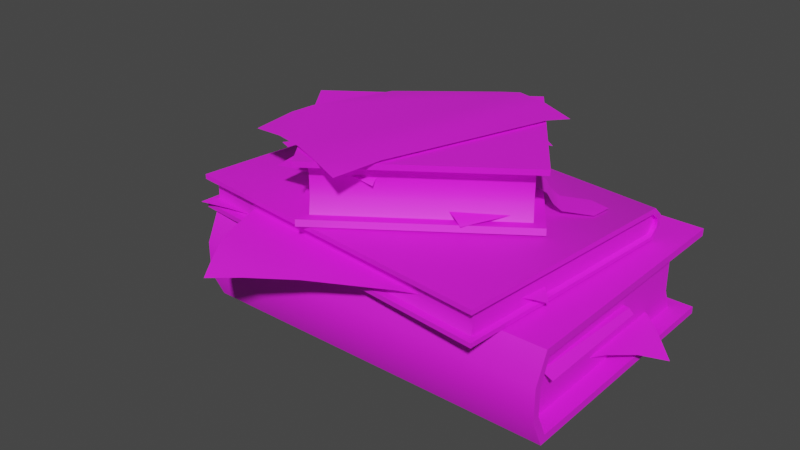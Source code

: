 # Source: blend.blend  (saved by Blender 2.90.8; exported with 4.5.12 LTS)
import bpy
from mathutils import Matrix  # noqa: F401  (used for matrix-valued properties, if any)

bpy.ops.wm.read_factory_settings(use_empty=True)
scene = bpy.context.scene
scene.name = 'Scene'

# ---- collections
col_collection = bpy.data.collections.new('Collection'); scene.collection.children.link(col_collection)

# ---- images (referenced by path relative to the original .blend; pixels are not part of the script)
import os
ASSET_DIR = os.environ.get("B2B_ASSET_DIR", "")  # directory of the original .blend (textures are referenced by path, not embedded)
HERE = os.path.dirname(os.path.abspath(__file__))  # packed textures are extracted next to this script under _unpacked/

def load_image(name, relpath, width, height, colorspace="sRGB"):
    """Load a texture the original file referenced (path relative to the .blend, or extracted next to this script)."""
    p = next((c for c in (os.path.join(HERE, relpath), os.path.join(ASSET_DIR, relpath)) if relpath and os.path.exists(c)), "")
    if p:
        img = bpy.data.images.load(p, check_existing=True)
        img.name = name
    else:  # same state as the original file: an image datablock whose file is absent (Cycles renders it pink)
        img = bpy.data.images.new(name, width, height)
        img.source = "FILE"
        img.filepath = "//" + (relpath or name)
    img.colorspace_settings.name = colorspace
    return img
img_books_png = load_image('books.png', 'books.png', 1024, 1024, 'sRGB')

# ---- materials (node trees are filled in below, after node groups)
mat_book_001 = bpy.data.materials.new('BOOK.001')
mat_book_001.use_transparent_shadow = False
mat_book_001.diffuse_color = (1.0, 1.0, 1.0, 1.0)
mat_book_001.roughness = 0.6667
mat_book_001.specular_intensity = 1.0

# ---- material node trees
mat_book_001.use_nodes = True; mat_book_001.node_tree.nodes.clear()
_N = mat_book_001.node_tree.nodes; _L = mat_book_001.node_tree.links
n0 = _N.new('ShaderNodeBsdfPrincipled'); n0.name = 'Principled BSDF'; n0.location = (10, 300)
n0.distribution = 'GGX'
n0.subsurface_method = 'BURLEY'
n0.inputs[2].default_value = 0.6596
n0.inputs[3].default_value = 1.45
n0.inputs[13].default_value = 1.0
n0.inputs[27].default_value = (0.0, 0.0, 0.0, 1.0)
n0.inputs[28].default_value = 1.0
n1 = _N.new('ShaderNodeOutputMaterial'); n1.name = 'Material Output'; n1.location = (300, 300)
n2 = _N.new('ShaderNodeTexImage'); n2.name = 'Image Texture'; n2.location = (-300, 600)
n2.image = img_books_png
_L.new(n0.outputs[0], n1.inputs[0])
_L.new(n2.outputs[0], n0.inputs[0])
n1.is_active_output = True

# ---- world
world_world = bpy.data.worlds.new('World'); scene.world = world_world
world_world.use_nodes = True; world_world.node_tree.nodes.clear()
_N = world_world.node_tree.nodes; _L = world_world.node_tree.links
n0 = _N.new('ShaderNodeOutputWorld'); n0.name = 'World Output'; n0.location = (300, 300)
n1 = _N.new('ShaderNodeBackground'); n1.name = 'Background'; n1.location = (10, 300)
n1.inputs[0].default_value = (0.05088, 0.05088, 0.05088, 1.0)
_L.new(n1.outputs[0], n0.inputs[0])
n0.is_active_output = True
world_world.color = (0.05088, 0.05088, 0.05088)
world_world.use_sun_shadow = False
world_world.sun_shadow_jitter_overblur = 0.0

# ---- meshes
me_e2e_001 = bpy.data.meshes.new('e2e.001')
me_e2e_001.from_pydata([(1.725, 1.381, 0.6196), (0.4832, 1.381, -1.145), (0.3512, 1.369, -1.09), (1.524, 1.369, 0.5758), (-1.825, 1.381, 0.4806), (-0.5831, 1.381, 2.245), (-0.5566, 1.369, 2.041), (-1.73, 1.369, 0.3747), (-1.941, 1.837, 0.3171), (-1.863, 2.106, 0.4275), (0.4458, 2.106, -1.198), (0.3681, 1.837, -1.308), (-1.863, 1.299, 0.4275), (-1.941, 1.568, 0.3171), (0.3681, 1.568, -1.308), (0.4458, 1.299, -1.198), (1.725, 2.023, 0.6196), (-0.5831, 2.023, 2.245), (-0.5566, 2.035, 2.041), (1.524, 2.035, 0.5758), (0.4832, 2.023, -1.145), (0.3512, 2.035, -1.09), (-1.825, 2.023, 0.4806), (-1.73, 2.035, 0.3747), (1.737, 1.299, 0.6358), (-0.5717, 1.299, 2.261), (-0.5717, 2.106, 2.261), (1.737, 2.106, 0.6358), (0.4244, 1.82, -1.228), (0.2982, 1.824, -1.166), (0.4244, 1.584, -1.228), (0.2982, 1.58, -1.166), (-1.884, 1.82, 0.3971), (-1.884, 1.584, 0.3971), (-1.783, 1.58, 0.2994), (-1.783, 1.824, 0.2994), (-0.6071, 1.841, 1.969), (-0.6071, 1.563, 1.969), (1.474, 1.841, 0.5041), (1.474, 1.563, 0.5041), (1.137, 1.534, 0.06035), (1.173, 1.534, 0.03062), (0.4752, 1.534, -0.9399), (0.3791, 1.534, -0.8609), (1.267, 1.523, -0.00315), (0.5263, 1.528, -0.9819), (-1.25, 1.719, 1.845), (-0.8087, 1.793, 1.866), (-1.223, 1.793, 1.266), (-0.5653, 1.793, 1.878), (-1.198, 1.793, 0.747), (0.8265, 1.884, -0.1735), (0.8652, 1.88, -0.2923), (0.5447, 1.848, -0.7813), (0.2809, 1.834, -0.8666), (0.9109, 1.847, -0.4284), (0.7471, 1.829, -0.7138), (0.9735, 1.762, -0.6283), (0.6253, 1.46, 1.041), (0.8541, 1.444, 1.165), (1.276, 1.436, 0.7359), (1.394, 1.442, 0.5319), (0.9709, 1.383, 1.208), (0.01789, 1.821, 1.499), (-0.2707, 1.838, 1.707), (-0.1596, 1.824, 1.679), (0.02437, 1.809, 1.55), (0.04527, 1.761, 1.628), (1.367, 1.425, -0.04082), (1.313, 1.572, 0.0458), (1.437, 1.576, 0.1934), (1.488, 1.427, 0.1252), (1.243, 1.426, -0.2167), (1.191, 1.566, -0.1528), (1.921, 1.305, -0.4051), (1.446, 1.334, -0.1102), (1.57, 1.336, 0.06303), (1.884, 1.295, -0.1428), (1.22, 1.63, 0.1102), (1.041, 1.666, 0.2092), (1.163, 1.666, 0.3801), (1.348, 1.634, 0.2573), (1.1, 1.625, -0.08776), (0.9202, 1.666, 0.03841), (1.328, 1.336, -0.2786), (1.642, 1.295, -0.4845)], [], [(0, 1, 2, 3), (4, 5, 6, 7), (5, 0, 3, 6), (8, 9, 10, 11), (12, 13, 14, 15), (13, 8, 11, 14), (16, 17, 18, 19), (20, 16, 19, 21), (17, 22, 23, 18), (12, 15, 24, 25), (10, 9, 26, 27), (28, 20, 21, 29), (1, 30, 31, 2), (30, 28, 29, 31), (32, 33, 34, 35), (33, 4, 7, 34), (22, 32, 35, 23), (5, 4, 12, 25), (22, 17, 26, 9), (4, 33, 13, 12), (32, 22, 9, 8), (33, 32, 8, 13), (36, 18, 23, 35), (6, 37, 34, 7), (37, 36, 35, 34), (30, 1, 15, 14), (1, 0, 24, 15), (16, 20, 10, 27), (20, 28, 11, 10), (28, 30, 14, 11), (29, 21, 19, 38), (2, 31, 39, 3), (31, 29, 38, 39), (0, 5, 25, 24), (17, 16, 27, 26), (38, 19, 18, 36), (3, 39, 37, 6), (39, 38, 36, 37), (40, 41, 42, 43), (42, 41, 44, 45), (46, 47, 48), (48, 47, 49, 50), (51, 52, 53, 54), (52, 55, 56, 53), (55, 57, 56), (58, 59, 60, 61), (59, 62, 60), (63, 64, 65, 66), (65, 67, 66), (68, 69, 70, 71), (72, 73, 69, 68), (74, 75, 76, 77), (78, 79, 80, 81), (82, 78, 69, 73), (78, 81, 70, 69), (82, 83, 79, 78), (68, 71, 76, 75), (72, 68, 75, 84), (85, 84, 75, 74)])
me_e2e_001.polygons.foreach_set('use_smooth', [True] * 59)
_k = set([(0, 1), (0, 5), (0, 24), (1, 2), (1, 30), (2, 3), (2, 31), (3, 6), (3, 39), (4, 5), (4, 7), (4, 33), (5, 25), (6, 7), (6, 37), (7, 34), (8, 9), (8, 13), (9, 10), (9, 26), (10, 11), (10, 27), (11, 14), (12, 13), (12, 15), (12, 25), (14, 15), (15, 24), (16, 17), (16, 20), (16, 27), (17, 22), (17, 26), (18, 19), (18, 23), (18, 36), (19, 21), (19, 38), (20, 21), (20, 28), (21, 29), (22, 23), (22, 32), (23, 35), (24, 25), (26, 27), (28, 30), (29, 31), (32, 33), (34, 35), (36, 37), (38, 39), (40, 41), (40, 43), (41, 44), (42, 43), (42, 45), (44, 45), (46, 47), (46, 48), (47, 49), (48, 50), (49, 50), (51, 52), (51, 54), (52, 55), (53, 54), (53, 56), (55, 57), (56, 57), (58, 59), (58, 61), (59, 62), (60, 61), (60, 62), (63, 64), (63, 66), (64, 65), (65, 67), (66, 67), (70, 71), (70, 81), (71, 76), (72, 73), (72, 84), (73, 82), (74, 77), (74, 85), (76, 77), (79, 80), (79, 83), (80, 81), (82, 83), (84, 85)])
me_e2e_001.attributes.new('sharp_edge', 'BOOLEAN', 'EDGE').data.foreach_set('value', [ (min(e.vertices), max(e.vertices)) in _k for e in me_e2e_001.edges])
_uv = me_e2e_001.uv_layers.new(name='UVMap')
_uv.uv.foreach_set('vector', [0.9778, 0.01912, 0.8156, 0.01912, 0.8131, 0.006574, 0.9665, 0.006574, 0.8156, 0.2505, 0.9778, 0.2505, 0.9665, 0.263, 0.8131, 0.263, 0.9859, 0.2432, 0.9859, 0.02646, 0.9981, 0.03713, 0.9981, 0.2325, 0.7715, 0.2432, 0.7515, 0.2432, 0.7515, 0.0265, 0.7715, 0.0265, 0.8109, 0.2432, 0.791, 0.2432, 0.791, 0.0265, 0.8109, 0.0265, 0.791, 0.2432, 0.7715, 0.2432, 0.7715, 0.0265, 0.791, 0.0265, 0.5766, 0.02647, 0.5766, 0.2432, 0.5644, 0.2325, 0.5644, 0.03713, 0.7468, 0.01912, 0.5846, 0.01912, 0.5959, 0.006574, 0.7493, 0.006574, 0.5846, 0.2505, 0.7468, 0.2505, 0.7493, 0.263, 0.5959, 0.263, 0.8109, 0.2432, 0.8109, 0.0265, 0.9791, 0.0265, 0.9791, 0.2432, 0.7515, 0.0265, 0.7515, 0.2432, 0.5833, 0.2432, 0.5833, 0.0265, 0.7715, 0.01938, 0.7515, 0.01938, 0.7515, 0.007487, 0.7715, 0.007487, 0.8109, 0.01938, 0.791, 0.01938, 0.791, 0.007487, 0.8109, 0.007487, 0.791, 0.01938, 0.7715, 0.01938, 0.7715, 0.007487, 0.791, 0.007487, 0.7715, 0.2503, 0.791, 0.2503, 0.791, 0.2621, 0.7715, 0.2621, 0.791, 0.2503, 0.8109, 0.2503, 0.8109, 0.2621, 0.791, 0.2621, 0.7515, 0.2503, 0.7715, 0.2503, 0.7715, 0.2621, 0.7515, 0.2621, 0.9778, 0.2505, 0.8156, 0.2505, 0.8109, 0.2432, 0.9791, 0.2432, 0.7468, 0.2505, 0.5846, 0.2505, 0.5833, 0.2432, 0.7515, 0.2432, 0.8109, 0.2503, 0.791, 0.2503, 0.791, 0.2432, 0.8109, 0.2432, 0.7715, 0.2503, 0.7515, 0.2503, 0.7515, 0.2432, 0.7715, 0.2432, 0.791, 0.2503, 0.7715, 0.2503, 0.7715, 0.2432, 0.791, 0.2432, 0.7176, 0.7176, 0.7332, 0.7141, 0.731, 0.8665, 0.7147, 0.873, 0.6805, 0.7142, 0.696, 0.7175, 0.6961, 0.8728, 0.6802, 0.8657, 0.696, 0.7175, 0.7176, 0.7176, 0.7147, 0.873, 0.6961, 0.8728, 0.791, 0.01938, 0.8109, 0.01938, 0.8109, 0.0265, 0.791, 0.0265, 0.8156, 0.01912, 0.9778, 0.01912, 0.9791, 0.0265, 0.8109, 0.0265, 0.5846, 0.01912, 0.7468, 0.01912, 0.7515, 0.0265, 0.5833, 0.0265, 0.7515, 0.01938, 0.7715, 0.01938, 0.7715, 0.0265, 0.7515, 0.0265, 0.7715, 0.01938, 0.791, 0.01938, 0.791, 0.0265, 0.7715, 0.0265, 0.7173, 0.3654, 0.7332, 0.3725, 0.7329, 0.5241, 0.7174, 0.5207, 0.6824, 0.3717, 0.6987, 0.3652, 0.6958, 0.5206, 0.6802, 0.5241, 0.6987, 0.3652, 0.7173, 0.3654, 0.7174, 0.5207, 0.6958, 0.5206, 0.9859, 0.02646, 0.9859, 0.2432, 0.9791, 0.2432, 0.9791, 0.0265, 0.5766, 0.2432, 0.5766, 0.02647, 0.5833, 0.0265, 0.5833, 0.2432, 0.7174, 0.5207, 0.7329, 0.5241, 0.7332, 0.7141, 0.7176, 0.7176, 0.6802, 0.5241, 0.6958, 0.5206, 0.696, 0.7175, 0.6805, 0.7142, 0.6958, 0.5206, 0.7174, 0.5207, 0.7176, 0.7176, 0.696, 0.7175, 0.833, 0.842, 0.8328, 0.8456, 0.7416, 0.8478, 0.742, 0.8383, 0.7416, 0.8478, 0.8328, 0.8456, 0.8351, 0.8529, 0.7414, 0.8529, 0.968, 0.8766, 0.9858, 0.9058, 0.9305, 0.9006, 0.9305, 0.9006, 0.9858, 0.9058, 0.9957, 0.9216, 0.8968, 0.9216, 0.7424, 0.47, 0.7477, 0.462, 0.7923, 0.4582, 0.8099, 0.47, 0.7477, 0.462, 0.7538, 0.4526, 0.7787, 0.449, 0.7923, 0.4582, 0.7538, 0.4526, 0.763, 0.438, 0.7787, 0.449, 0.9187, 0.8662, 0.928, 0.8486, 0.973, 0.8582, 0.9891, 0.8662, 0.928, 0.8486, 0.934, 0.8399, 0.973, 0.8582, 0.9797, 0.8166, 0.9526, 0.8166, 0.9607, 0.8133, 0.9779, 0.813, 0.9607, 0.8133, 0.976, 0.8062, 0.9779, 0.813, 0.7905, 0.3133, 0.7771, 0.3106, 0.7774, 0.2957, 0.7902, 0.2976, 0.791, 0.3297, 0.7787, 0.3284, 0.7771, 0.3106, 0.7905, 0.3133, 0.8437, 0.3102, 0.8011, 0.3138, 0.8007, 0.2976, 0.8295, 0.2957, 0.7673, 0.311, 0.7516, 0.3133, 0.7509, 0.2973, 0.768, 0.2961, 0.7691, 0.3286, 0.7673, 0.311, 0.7771, 0.3106, 0.7787, 0.3284, 0.7673, 0.311, 0.768, 0.2961, 0.7774, 0.2957, 0.7771, 0.3106, 0.7691, 0.3286, 0.7521, 0.3292, 0.7516, 0.3133, 0.7673, 0.311, 0.7905, 0.3133, 0.7902, 0.2976, 0.8007, 0.2976, 0.8011, 0.3138, 0.791, 0.3297, 0.7905, 0.3133, 0.8011, 0.3138, 0.8015, 0.3295, 0.8303, 0.3279, 0.8015, 0.3295, 0.8011, 0.3138, 0.8437, 0.3102])
me_e2e_001.materials.append(mat_book_001)
me_e2e_001.use_remesh_fix_poles = True
me_e2e_001.use_remesh_preserve_attributes = False
me_e2e_001.use_mirror_vertex_groups = False
me_e2e_001.update()
me_e2e_001.normals_split_custom_set([tuple(v) for v in zip(*[iter([-0.05537, 0.9984, -0.007264, -0.06716, 0.9966, 0.04728, -0.06716, 0.9966, 0.04728, -0.05539, 0.9984, -0.007195, 0.06716, 0.9966, -0.04729, 0.01183, 0.9984, -0.05458, 0.01185, 0.9984, -0.05458, 0.06716, 0.9966, -0.04729, 0.01183, 0.9984, -0.05458, -0.05537, 0.9984, -0.007264, -0.05539, 0.9984, -0.007195, 0.01185, 0.9984, -0.05458, -0.5602, 0.2305, -0.7956, -0.5145, 0.4486, -0.7308, -0.5145, 0.4486, -0.7308, -0.5602, 0.2305, -0.7956, -0.5145, -0.4486, -0.7308, -0.5602, -0.2305, -0.7956, -0.5602, -0.2305, -0.7956, -0.5145, -0.4486, -0.7308, -0.5602, -0.2305, -0.7956, -0.5602, 0.2305, -0.7956, -0.5602, 0.2305, -0.7956, -0.5602, -0.2305, -0.7956, -0.05537, -0.9984, -0.007215, 0.01188, -0.9984, -0.05457, 0.0118, -0.9984, -0.05457, -0.05538, -0.9984, -0.007193, -0.06715, -0.9966, 0.04728, -0.05537, -0.9984, -0.007215, -0.05538, -0.9984, -0.007193, -0.06715, -0.9966, 0.04728, 0.01188, -0.9984, -0.05457, 0.06715, -0.9966, -0.04728, 0.06715, -0.9966, -0.04728, 0.0118, -0.9984, -0.05457, 1.568e-08, -1.0, -2.636e-07, 1.568e-08, -1.0, -2.636e-07, 1.568e-08, -1.0, -2.636e-07, 1.568e-08, -1.0, -2.636e-07, -1.568e-08, 1.0, 3.765e-07, -1.568e-08, 1.0, 3.765e-07, -1.568e-08, 1.0, 3.765e-07, -1.568e-08, 1.0, 3.765e-07, 0.4091, -0.2131, 0.8872, 0.3543, -0.4166, 0.8372, 0.3543, -0.4166, 0.8372, 0.4091, -0.213, 0.8873, 0.3543, 0.4166, 0.8372, 0.4091, 0.2134, 0.8872, 0.4091, 0.213, 0.8873, 0.3543, 0.4166, 0.8372, 0.4091, 0.2134, 0.8872, 0.4091, -0.2131, 0.8872, 0.4091, -0.213, 0.8873, 0.4091, 0.213, 0.8873, 0.6974, -0.2133, 0.6842, 0.6974, 0.2132, 0.6843, 0.6974, 0.2135, 0.6842, 0.6974, -0.213, 0.6843, 0.6974, 0.2132, 0.6843, 0.6688, 0.4166, 0.6158, 0.6688, 0.4166, 0.6158, 0.6974, 0.2135, 0.6842, 0.6688, -0.4166, 0.6158, 0.6974, -0.2133, 0.6842, 0.6974, -0.213, 0.6843, 0.6688, -0.4166, 0.6158, -0.8177, -1.318e-06, 0.5757, -0.8177, -2.38e-06, 0.5757, -0.8177, -2.569e-06, 0.5757, -0.8177, -1.318e-06, 0.5757, -0.8177, -1.39e-06, 0.5757, -0.8177, -2.636e-06, 0.5757, -0.8177, -2.636e-06, 0.5757, -0.8177, -1.168e-06, 0.5757, -0.8177, -2.38e-06, 0.5757, -0.8177, -1.846e-06, 0.5757, -0.8177, -1.696e-06, 0.5757, -0.8177, -2.569e-06, 0.5757, -0.8177, 0.0, 0.5757, -0.8177, -1.39e-06, 0.5757, -0.8177, -1.168e-06, 0.5757, -0.8177, 0.0, 0.5757, -0.8177, -1.846e-06, 0.5757, -0.8177, 0.0, 0.5757, -0.8177, 0.0, 0.5757, -0.8177, -1.696e-06, 0.5757, -0.8177, -2.951e-06, 0.5757, -0.8177, -5.251e-06, 0.5757, -0.8177, -5.251e-06, 0.5757, -0.8177, -2.213e-06, 0.5757, -0.8177, 2.535e-06, 0.5757, -0.8177, 1.425e-06, 0.5757, -0.8177, 1.068e-06, 0.5757, -0.8177, 2.535e-06, 0.5757, -0.8177, 1.425e-06, 0.5757, -0.8177, -2.951e-06, 0.5757, -0.8177, -2.213e-06, 0.5757, -0.8177, 1.068e-06, 0.5757, 0.8177, -1.461e-06, -0.5757, 0.8177, -3.419e-06, -0.5757, 0.8177, -3.324e-06, -0.5757, 0.8177, -1.343e-06, -0.5757, 0.8177, -3.419e-06, -0.5757, 0.8177, -3.954e-06, -0.5757, 0.8177, -3.954e-06, -0.5757, 0.8177, -3.324e-06, -0.5757, 0.8177, 5.272e-06, -0.5757, 0.8177, 4.114e-06, -0.5757, 0.8177, 3.908e-06, -0.5757, 0.8177, 5.272e-06, -0.5757, 0.8177, 4.114e-06, -0.5757, 0.8177, 1.461e-06, -0.5757, 0.8177, 1.343e-06, -0.5757, 0.8177, 3.908e-06, -0.5757, 0.8177, 1.461e-06, -0.5757, 0.8177, -1.461e-06, -0.5757, 0.8177, -1.343e-06, -0.5757, 0.8177, 1.343e-06, -0.5757, 0.8177, 2.381e-06, -0.5757, 0.8177, 5.649e-06, -0.5757, 0.8177, 5.649e-06, -0.5757, 0.8177, 3.175e-06, -0.5757, 0.8177, -5.649e-06, -0.5757, 0.8177, -2.381e-06, -0.5757, 0.8177, -3.175e-06, -0.5757, 0.8177, -5.649e-06, -0.5757, 0.8177, -2.381e-06, -0.5757, 0.8177, 2.381e-06, -0.5757, 0.8177, 3.175e-06, -0.5757, 0.8177, -3.175e-06, -0.5757, 0.5597, 0.234, 0.795, 0.5597, 0.234, 0.795, 0.5597, 0.234, 0.795, 0.5597, 0.234, 0.795, 0.5597, -0.234, 0.795, 0.5597, -0.234, 0.795, 0.5597, -0.234, 0.795, 0.5597, -0.234, 0.795, 0.5627, -0.2111, 0.7992, 0.5244, -0.4127, 0.7448, 0.5244, -0.4127, 0.7448, 0.5627, -0.2111, 0.7992, 0.5244, 0.4127, 0.7448, 0.5627, 0.2111, 0.7992, 0.5627, 0.2111, 0.7992, 0.5244, 0.4127, 0.7448, 0.5627, 0.2111, 0.7992, 0.5627, -0.2111, 0.7992, 0.5627, -0.2111, 0.7992, 0.5627, 0.2111, 0.7992, 0.0, 1.0, 1.46e-07, 0.04122, 0.9987, -0.02915, 0.04123, 0.9987, -0.02916, 0.0, 1.0, 1.46e-07, 0.04123, 0.9987, -0.02916, 0.04122, 0.9987, -0.02915, 0.08231, 0.9949, -0.0582, 0.08231, 0.9949, -0.0582, -0.1694, 0.9786, 0.1169, -0.08516, 0.9946, 0.05875, -0.08515, 0.9946, 0.05875, -0.08515, 0.9946, 0.05875, -0.08516, 0.9946, 0.05875, 0.0, 1.0, 0.0, 0.0, 1.0, 0.0, -0.04097, 0.9984, -0.03919, 0.06156, 0.9928, -0.1029, 0.06156, 0.9928, -0.1029, -0.04097, 0.9984, -0.03919, 0.06156, 0.9928, -0.1029, 0.2657, 0.9394, -0.2167, 0.2657, 0.9394, -0.2167, 0.06156, 0.9928, -0.1029, 0.2657, 0.9394, -0.2167, 0.3644, 0.8927, -0.2652, 0.2657, 0.9394, -0.2167, 0.05831, 0.9972, 0.04715, 0.2048, 0.9606, 0.1879, 0.2048, 0.9606, 0.1879, 0.05831, 0.9972, 0.04715, 0.2048, 0.9606, 0.1879, 0.3426, 0.8831, 0.3206, 0.2048, 0.9606, 0.1879, 0.1803, 0.97, 0.1631, 0.1803, 0.97, 0.1631, 0.2742, 0.9152, 0.2952, 0.2742, 0.9152, 0.2952, 0.2742, 0.9152, 0.2952, 0.36, 0.8337, 0.4188, 0.2742, 0.9152, 0.2952, 0.6205, 0.6431, -0.4488, 0.5477, 0.7285, -0.4116, 0.524, 0.7281, -0.4419, 0.6066, 0.6422, -0.4687, 0.6341, 0.6435, -0.4286, 0.5706, 0.7277, -0.3806, 0.5477, 0.7285, -0.4116, 0.6205, 0.6431, -0.4488, 0.06155, 0.9972, -0.04304, 0.3141, 0.9225, -0.2242, 0.3265, 0.9224, -0.2065, 0.08888, 0.996, 0.0001594, 0.2516, 0.9469, -0.2003, 0.1342, 0.985, -0.108, 0.122, 0.9866, -0.1082, 0.2343, 0.9481, -0.2152, 0.2688, 0.9452, -0.1853, 0.2516, 0.9469, -0.2003, 0.5477, 0.7285, -0.4116, 0.5706, 0.7277, -0.3806, 0.2516, 0.9469, -0.2003, 0.2343, 0.9481, -0.2152, 0.524, 0.7281, -0.4419, 0.5477, 0.7285, -0.4116, 0.2688, 0.9452, -0.1853, 0.1461, 0.9834, -0.1078, 0.1342, 0.985, -0.108, 0.2516, 0.9469, -0.2003, 0.6205, 0.6431, -0.4488, 0.6066, 0.6422, -0.4687, 0.3265, 0.9224, -0.2065, 0.3141, 0.9225, -0.2242, 0.6341, 0.6435, -0.4286, 0.6205, 0.6431, -0.4488, 0.3141, 0.9225, -0.2242, 0.3018, 0.9223, -0.2415, 0.03399, 0.9957, -0.08622, 0.3018, 0.9223, -0.2415, 0.3141, 0.9225, -0.2242, 0.06155, 0.9972, -0.04304])] * 3)])
me_e2e_002 = bpy.data.meshes.new('e2e.002')
me_e2e_002.from_pydata([(2.381, 0.4216, -1.229), (2.381, 0.7054, -1.35), (2.377, 0.7054, 1.859), (2.377, 0.3855, 2.034), (2.381, -0.2874, -1.35), (2.381, -0.003572, -1.229), (2.377, 0.03251, 2.034), (2.377, -0.2874, 1.859), (2.621, -0.2981, -1.551), (2.617, -0.2911, 1.845), (2.617, -0.3954, 1.91), (2.621, -0.3954, -1.557), (2.617, 0.7091, 1.856), (2.621, 0.7161, -1.551), (2.621, 0.8134, -1.557), (2.617, 0.8134, 1.91), (2.617, 0.0287, 1.991), (2.617, -0.008156, 2.086), (2.617, 0.3893, 1.991), (2.617, 0.4262, 2.086), (-2.324, 0.7091, 1.85), (-2.32, 0.7161, -1.557), (-2.08, 0.7054, -1.355), (-2.084, 0.7054, 1.854), (-2.32, -0.2981, -1.557), (-2.324, -0.2911, 1.85), (-2.084, -0.2874, 1.854), (-2.08, -0.2874, -1.355), (-2.325, 0.0287, 1.986), (-2.084, 0.03251, 2.029), (-2.325, 0.3893, 1.986), (-2.084, 0.3855, 2.029), (-2.324, 0.8134, 1.904), (-2.325, 0.4262, 2.081), (-2.325, -0.008156, 2.081), (-2.324, -0.3954, 1.904), (-2.32, -0.3954, -1.562), (-2.32, 0.8134, -1.562), (-2.08, 0.4216, -1.234), (-2.08, -0.003572, -1.234), (2.23, -0.07811, -0.8247), (2.201, -0.07811, 0.8315), (2.498, -0.07811, 0.4042), (2.423, -0.07811, -0.691), (2.723, -0.1457, 0.0778), (2.644, -0.1457, -0.535), (2.962, -0.323, -0.2954), (2.342, 0.2997, 1.615), (2.39, 0.2997, 1.614), (2.463, 0.2997, -0.1153), (2.384, 0.2997, -0.1213), (2.044, -0.0885, -1.231), (2.046, -0.0885, -1.279), (0.1741, -0.0885, -1.416), (0.1701, -0.0885, -1.289), (2.05, -0.1015, -1.426), (0.1762, -0.09549, -1.484), (-0.119, 0.3695, -1.199), (-0.118, 0.3695, -1.232), (-1.389, 0.3695, -1.325), (-1.392, 0.3695, -1.239), (-1.811, -0.06364, 0.7379), (-1.857, -0.06364, 0.7244), (-2.243, -0.06364, 1.734), (-1.972, -0.06364, 1.76), (-1.993, -0.1012, 0.685), (-2.303, -0.09524, 1.716), (-2.07, 0.5083, 1.653), (-2.057, 0.5083, -0.33), (-2.407, 0.5083, 0.1853), (-2.302, 0.5083, 1.495), (-2.671, 0.4274, 0.5789), (-2.569, 0.4274, 1.311), (-2.953, 0.2153, 1.029), (2.531, 0.2273, 1.611), (2.526, 0.2333, -0.1169), (-0.1152, 0.3159, -1.327), (-1.388, 0.32, -1.367), (-2.764, -0.2295, -0.5583), (-2.519, 0.07171, -0.5907), (-2.541, 0.08063, -0.9234), (-2.764, -0.2257, -0.9135), (-2.773, -0.2276, -0.1875), (-2.552, 0.05967, -0.1892), (-3.301, -0.4597, -0.5246), (-2.946, -0.3516, -0.543), (-2.942, -0.3475, -0.9108), (-3.508, -0.4975, -0.9121), (-2.324, 0.1911, -0.5857), (-1.974, 0.2666, -0.5411), (-1.968, 0.2666, -0.9029), (-2.352, 0.1995, -0.921), (-2.359, 0.1818, -0.1873), (-1.98, 0.2666, -0.1793), (-2.953, -0.3475, -0.1871), (-3.519, -0.4975, -0.1884)], [], [(0, 1, 2, 3), (4, 5, 6, 7), (5, 0, 3, 6), (8, 9, 10, 11), (12, 13, 14, 15), (9, 16, 17, 10), (18, 12, 15, 19), (16, 18, 19, 17), (20, 21, 22, 23), (21, 13, 1, 22), (13, 12, 2, 1), (9, 8, 4, 7), (24, 25, 26, 27), (8, 24, 27, 4), (25, 28, 29, 26), (30, 20, 23, 31), (28, 30, 31, 29), (19, 15, 32, 33), (10, 17, 34, 35), (17, 19, 33, 34), (36, 11, 10, 35), (14, 37, 32, 15), (18, 16, 6, 3), (16, 9, 7, 6), (12, 18, 3, 2), (25, 24, 36, 35), (20, 30, 33, 32), (21, 20, 32, 37), (28, 25, 35, 34), (30, 28, 34, 33), (24, 8, 11, 36), (13, 21, 37, 14), (31, 23, 22, 38), (26, 29, 39, 27), (29, 31, 38, 39), (38, 22, 1, 0), (27, 39, 5, 4), (39, 38, 0, 5), (40, 41, 42, 43), (43, 42, 44, 45), (45, 44, 46), (47, 48, 49, 50), (51, 52, 53, 54), (53, 52, 55, 56), (57, 58, 59, 60), (61, 62, 63, 64), (63, 62, 65, 66), (67, 68, 69, 70), (70, 69, 71, 72), (72, 71, 73), (49, 48, 74, 75), (59, 58, 76, 77), (78, 79, 80, 81), (82, 83, 79, 78), (84, 85, 86, 87), (88, 89, 90, 91), (92, 88, 79, 83), (88, 91, 80, 79), (92, 93, 89, 88), (78, 81, 86, 85), (82, 78, 85, 94), (95, 94, 85, 84)])
me_e2e_002.polygons.foreach_set('use_smooth', [True] * 62)
_k = set([(0, 1), (0, 5), (1, 2), (1, 22), (2, 3), (2, 12), (3, 6), (4, 5), (4, 7), (4, 27), (6, 7), (7, 9), (8, 9), (8, 11), (8, 24), (9, 16), (10, 11), (10, 17), (10, 35), (11, 36), (12, 13), (12, 18), (13, 14), (13, 21), (14, 15), (14, 37), (15, 19), (15, 32), (16, 18), (17, 19), (20, 21), (20, 23), (20, 30), (21, 37), (22, 23), (22, 38), (23, 31), (24, 25), (24, 36), (25, 26), (25, 28), (26, 27), (26, 29), (27, 39), (28, 30), (29, 31), (32, 33), (32, 37), (33, 34), (34, 35), (35, 36), (38, 39), (40, 41), (40, 43), (41, 42), (42, 44), (43, 45), (44, 46), (45, 46), (47, 48), (47, 50), (48, 49), (48, 74), (49, 50), (49, 75), (51, 52), (51, 54), (52, 55), (53, 54), (53, 56), (55, 56), (57, 58), (57, 60), (58, 59), (58, 76), (59, 60), (59, 77), (61, 62), (61, 64), (62, 65), (63, 64), (63, 66), (65, 66), (67, 68), (67, 70), (68, 69), (69, 71), (70, 72), (71, 73), (72, 73), (74, 75), (76, 77), (80, 81), (80, 91), (81, 86), (82, 83), (82, 94), (83, 92), (84, 87), (84, 95), (86, 87), (89, 90), (89, 93), (90, 91), (92, 93), (94, 95)])
me_e2e_002.attributes.new('sharp_edge', 'BOOLEAN', 'EDGE').data.foreach_set('value', [ (min(e.vertices), max(e.vertices)) in _k for e in me_e2e_002.edges])
_uv = me_e2e_002.uv_layers.new(name='UVMap')
_uv.uv.foreach_set('vector', [0.5955, 0.9375, 0.5909, 0.9147, 0.8312, 0.9176, 0.8438, 0.9423, 0.5909, 0.993, 0.5954, 0.9703, 0.8435, 0.9692, 0.8302, 0.9934, 0.5954, 0.9703, 0.5955, 0.9375, 0.8438, 0.9423, 0.8435, 0.9692, 0.02591, 0.4598, 0.2841, 0.4564, 0.2922, 0.4644, 0.02559, 0.4675, 0.3879, 0.458, 0.6416, 0.4577, 0.6418, 0.4659, 0.3809, 0.4641, 0.2921, 0.4566, 0.3216, 0.4565, 0.3216, 0.4643, 0.2922, 0.4644, 0.3515, 0.4564, 0.3809, 0.4563, 0.3809, 0.4641, 0.3516, 0.4642, 0.3216, 0.4565, 0.3515, 0.4564, 0.3516, 0.4642, 0.3216, 0.4643, 0.3892, 0.8514, 0.6429, 0.85, 0.6282, 0.8711, 0.3888, 0.8725, 0.6562, 0.8406, 0.6552, 0.4665, 0.6706, 0.4846, 0.6715, 0.8224, 0.6416, 0.4577, 0.3879, 0.458, 0.3875, 0.4378, 0.6267, 0.4375, 0.2841, 0.4564, 0.02591, 0.4598, 0.04104, 0.4407, 0.285, 0.4375, 0.02694, 0.8507, 0.2862, 0.853, 0.2864, 0.872, 0.04217, 0.8698, 0.01822, 0.4682, 0.01922, 0.8423, 0.003866, 0.8242, 0.002963, 0.4864, 0.2935, 0.8525, 0.3229, 0.8524, 0.323, 0.8711, 0.2935, 0.8712, 0.3529, 0.8523, 0.3823, 0.8522, 0.3823, 0.8709, 0.3529, 0.871, 0.3229, 0.8524, 0.3529, 0.8523, 0.3529, 0.871, 0.323, 0.8711, 0.3516, 0.4642, 0.3809, 0.4641, 0.3822, 0.8445, 0.3528, 0.8446, 0.2922, 0.4644, 0.3216, 0.4643, 0.3229, 0.8447, 0.2935, 0.8448, 0.3216, 0.4643, 0.3516, 0.4642, 0.3528, 0.8446, 0.3229, 0.8447, 0.02659, 0.843, 0.02559, 0.4675, 0.2922, 0.4644, 0.2935, 0.8448, 0.6418, 0.4659, 0.6431, 0.8414, 0.3822, 0.8445, 0.3809, 0.4641, 0.3515, 0.4564, 0.3216, 0.4565, 0.3215, 0.4378, 0.3515, 0.4377, 0.3216, 0.4565, 0.2921, 0.4566, 0.2921, 0.4379, 0.3215, 0.4378, 0.3809, 0.4563, 0.3515, 0.4564, 0.3515, 0.4377, 0.3809, 0.4376, 0.2862, 0.853, 0.02694, 0.8507, 0.02659, 0.843, 0.2935, 0.8448, 0.3823, 0.8522, 0.3529, 0.8523, 0.3528, 0.8446, 0.3822, 0.8445, 0.6429, 0.85, 0.3892, 0.8514, 0.3822, 0.8445, 0.6431, 0.8414, 0.3229, 0.8524, 0.2935, 0.8525, 0.2935, 0.8448, 0.3229, 0.8447, 0.3529, 0.8523, 0.3229, 0.8524, 0.3229, 0.8447, 0.3528, 0.8446, 0.01922, 0.8423, 0.01822, 0.4682, 0.02559, 0.4675, 0.02659, 0.843, 0.6552, 0.4665, 0.6562, 0.8406, 0.6431, 0.8414, 0.6418, 0.4659, 0.003284, 0.9389, 0.01656, 0.9147, 0.2559, 0.915, 0.2514, 0.9378, 0.01563, 0.9905, 0.002971, 0.9657, 0.2513, 0.9706, 0.2559, 0.9934, 0.002971, 0.9657, 0.003284, 0.9389, 0.2514, 0.9378, 0.2513, 0.9706, 0.2514, 0.9378, 0.2559, 0.915, 0.5909, 0.9147, 0.5955, 0.9375, 0.2559, 0.9934, 0.2513, 0.9706, 0.5954, 0.9703, 0.5909, 0.993, 0.2513, 0.9706, 0.2514, 0.9378, 0.5955, 0.9375, 0.5954, 0.9703, 0.8632, 0.463, 0.9896, 0.463, 0.9566, 0.4851, 0.8731, 0.4779, 0.8731, 0.4779, 0.9566, 0.4851, 0.9313, 0.5026, 0.8847, 0.4958, 0.8847, 0.4958, 0.9313, 0.5026, 0.902, 0.5242, 0.8744, 0.3687, 0.8743, 0.3723, 0.7422, 0.3747, 0.7419, 0.3687, 0.885, 0.7067, 0.885, 0.7104, 0.7419, 0.7164, 0.7419, 0.7067, 0.7419, 0.7164, 0.885, 0.7104, 0.885, 0.7216, 0.7419, 0.7216, 0.8382, 0.8623, 0.8382, 0.8647, 0.741, 0.8682, 0.741, 0.8616, 0.9139, 0.9598, 0.914, 0.9561, 0.9962, 0.9503, 0.9922, 0.9707, 0.9962, 0.9503, 0.914, 0.9561, 0.9141, 0.9449, 0.9963, 0.9449, 0.8938, 0.5276, 0.7425, 0.5276, 0.782, 0.5012, 0.8819, 0.5099, 0.8819, 0.5099, 0.782, 0.5012, 0.8122, 0.4803, 0.8681, 0.4884, 0.8681, 0.4884, 0.8122, 0.4803, 0.8473, 0.4544, 0.7422, 0.3747, 0.8743, 0.3723, 0.8738, 0.3844, 0.742, 0.3817, 0.741, 0.8682, 0.8382, 0.8647, 0.8382, 0.8731, 0.741, 0.8731, 0.667, 0.3094, 0.6372, 0.3068, 0.6382, 0.2813, 0.667, 0.2824, 0.6673, 0.3377, 0.6397, 0.3375, 0.6372, 0.3068, 0.667, 0.3094, 0.712, 0.3124, 0.6837, 0.3107, 0.6834, 0.2827, 0.7281, 0.2829, 0.6197, 0.3072, 0.5923, 0.3108, 0.5916, 0.2832, 0.6212, 0.2815, 0.6223, 0.3376, 0.6197, 0.3072, 0.6372, 0.3068, 0.6397, 0.3375, 0.6197, 0.3072, 0.6212, 0.2815, 0.6382, 0.2813, 0.6372, 0.3068, 0.6223, 0.3376, 0.5928, 0.3383, 0.5923, 0.3108, 0.6197, 0.3072, 0.667, 0.3094, 0.667, 0.2824, 0.6834, 0.2827, 0.6837, 0.3107, 0.6673, 0.3377, 0.667, 0.3094, 0.6837, 0.3107, 0.6838, 0.3379, 0.7285, 0.3383, 0.6838, 0.3379, 0.6837, 0.3107, 0.712, 0.3124])
me_e2e_002.materials.append(mat_book_001)
me_e2e_002.use_remesh_fix_poles = True
me_e2e_002.use_remesh_preserve_attributes = False
me_e2e_002.use_mirror_vertex_groups = False
me_e2e_002.update()
me_e2e_002.normals_split_custom_set([tuple(v) for v in zip(*[iter([1.0, 0.0001282, 0.001278, 1.0, 0.000229, 0.001273, 1.0, 0.000229, 0.001273, 1.0, 9.19e-05, 0.001279, 1.0, -0.000229, 0.001273, 1.0, -0.0001282, 0.001278, 1.0, -9.19e-05, 0.001279, 1.0, -0.000229, 0.001273, 1.0, -0.0001282, 0.001278, 1.0, 0.0001282, 0.001278, 1.0, 9.19e-05, 0.001279, 1.0, -9.19e-05, 0.001279, 1.0, 9.094e-05, 0.001257, 1.0, 1.395e-05, 0.001413, 1.0, 1.594e-05, 0.001409, 1.0, 9.094e-05, 0.001257, 1.0, 3.03e-05, 0.00147, 1.0, -2.476e-05, 0.001255, 1.0, -2.476e-05, 0.001255, 1.0, 2.254e-05, 0.00144, 1.0, 1.395e-05, 0.001413, 1.0, -2.817e-05, 0.001648, 1.0, -3.442e-05, 0.001633, 1.0, 1.594e-05, 0.001409, 1.0, 3.613e-05, 0.001693, 1.0, 3.03e-05, 0.00147, 1.0, 2.254e-05, 0.00144, 1.0, 4.458e-05, 0.001687, 1.0, -2.817e-05, 0.001648, 1.0, 3.613e-05, 0.001693, 1.0, 4.458e-05, 0.001687, 1.0, -3.442e-05, 0.001633, -0.02959, -0.9996, -0.00109, -0.01477, -0.9995, -0.02702, -0.01481, -0.9995, -0.02695, -0.02959, -0.9996, -0.00109, -0.01477, -0.9995, -0.02702, 0.01485, -0.9995, -0.02695, 0.0148, -0.9995, -0.02704, -0.01481, -0.9995, -0.02695, 0.01485, -0.9995, -0.02695, 0.0296, -0.9996, -0.001016, 0.0296, -0.9996, -0.001016, 0.0148, -0.9995, -0.02704, 0.02958, 0.9996, -0.001017, 0.01484, 0.9995, -0.02695, 0.01479, 0.9995, -0.02704, 0.02958, 0.9996, -0.001017, -0.01477, 0.9995, -0.02702, -0.02959, 0.9996, -0.001089, -0.02959, 0.9996, -0.001089, -0.01474, 0.9995, -0.02708, 0.01484, 0.9995, -0.02695, -0.01477, 0.9995, -0.02702, -0.01474, 0.9995, -0.02708, 0.01479, 0.9995, -0.02704, 0.08062, 0.4344, -0.8971, 0.1322, 0.223, -0.9658, 0.1322, 0.223, -0.9658, 0.08062, 0.4344, -0.8971, 0.1322, -0.223, -0.9658, 0.08062, -0.4344, -0.8971, 0.08062, -0.4344, -0.8971, 0.1322, -0.223, -0.9658, 0.1322, 0.223, -0.9658, 0.1322, -0.223, -0.9658, 0.1322, -0.223, -0.9658, 0.1322, 0.223, -0.9658, -0.00109, 0.2121, 0.9772, -0.001015, 0.4146, 0.91, -0.001015, 0.4146, 0.91, -0.001091, 0.2121, 0.9772, -0.001015, -0.4146, 0.91, -0.00109, -0.2121, 0.9772, -0.001091, -0.2121, 0.9772, -0.001015, -0.4146, 0.91, -0.00109, -0.2121, 0.9772, -0.00109, 0.2121, 0.9772, -0.001091, 0.2121, 0.9772, -0.001091, -0.2121, 0.9772, 3.262e-10, -1.0, -2.993e-07, 3.262e-10, -1.0, -2.993e-07, 3.262e-10, -1.0, -2.993e-07, 3.262e-10, -1.0, -2.993e-07, -3.262e-10, 1.0, 3.062e-07, -3.262e-10, 1.0, 3.062e-07, -3.262e-10, 1.0, 3.062e-07, -3.262e-10, 1.0, 3.062e-07, -0.1301, -0.223, -0.9661, -0.1402, 0.2291, -0.9633, -0.1402, 0.2291, -0.9633, -0.1301, -0.223, -0.9661, -0.1402, 0.2291, -0.9633, -0.0979, 0.4458, -0.8898, -0.0979, 0.4458, -0.8898, -0.1402, 0.2291, -0.9633, -0.07865, -0.4343, -0.8973, -0.1301, -0.223, -0.9661, -0.1301, -0.223, -0.9661, -0.07865, -0.4343, -0.8973, -1.0, 2.26e-05, -0.001464, -1.0, -3.302e-05, -0.001254, -1.0, -3.302e-05, -0.001254, -1.0, 1.477e-05, -0.001435, -1.0, -2.129e-05, -0.001464, -1.0, -3.288e-05, -0.001688, -1.0, -4.057e-05, -0.001681, -1.0, -1.326e-05, -0.001435, -1.0, 3.577e-05, -0.001254, -1.0, -2.129e-05, -0.001464, -1.0, -1.326e-05, -0.001435, -1.0, 3.577e-05, -0.001254, -1.0, 3.288e-05, -0.001688, -1.0, 2.26e-05, -0.001464, -1.0, 1.477e-05, -0.001435, -1.0, 4.057e-05, -0.001681, -1.0, -3.288e-05, -0.001688, -1.0, 3.288e-05, -0.001688, -1.0, 4.057e-05, -0.001681, -1.0, -4.057e-05, -0.001681, 0.001114, 0.0562, -0.9984, 0.001114, 0.0562, -0.9984, 0.001114, 0.0562, -0.9984, 0.001114, 0.0562, -0.9984, 0.001114, -0.0562, -0.9984, 0.001114, -0.0562, -0.9984, 0.001114, -0.0562, -0.9984, 0.001114, -0.0562, -0.9984, -1.0, -9.249e-05, -0.00128, -1.0, -0.0002305, -0.001273, -1.0, -0.0002305, -0.001273, -1.0, -0.000129, -0.001278, -1.0, 0.0002305, -0.001273, -1.0, 9.249e-05, -0.00128, -1.0, 0.000129, -0.001278, -1.0, 0.0002305, -0.001273, -1.0, 9.249e-05, -0.00128, -1.0, -9.249e-05, -0.00128, -1.0, -0.000129, -0.001278, -1.0, 0.000129, -0.001278, 0.001094, -0.1991, -0.98, 0.001027, -0.3902, -0.9207, 0.001027, -0.3902, -0.9207, 0.001094, -0.1991, -0.98, 0.001027, 0.3902, -0.9207, 0.001094, 0.1991, -0.98, 0.001094, 0.1991, -0.98, 0.001027, 0.3902, -0.9207, 0.001094, 0.1991, -0.98, 0.001094, -0.1991, -0.98, 0.001094, -0.1991, -0.98, 0.001094, 0.1991, -0.98, -1.804e-06, 1.0, 3.916e-07, -1.804e-06, 1.0, 3.916e-07, 0.1418, 0.9898, -0.01282, 0.1418, 0.9898, -0.01282, 0.1418, 0.9898, -0.01282, 0.1418, 0.9898, -0.01282, 0.4061, 0.9126, -0.04681, 0.4061, 0.9126, -0.04682, 0.4061, 0.9126, -0.04682, 0.4061, 0.9126, -0.04681, 0.524, 0.8491, -0.0674, -2.261e-08, 1.0, 5.737e-07, -2.261e-08, 1.0, 5.737e-07, -2.261e-08, 1.0, 5.737e-07, -2.261e-08, 1.0, 5.737e-07, 1.068e-06, 1.0, 3.137e-08, 0.003212, 0.9989, -0.04624, 0.003215, 0.9989, -0.04628, 1.068e-06, 1.0, 3.137e-08, 0.003215, 0.9989, -0.04628, 0.003212, 0.9989, -0.04624, 0.006421, 0.9957, -0.09243, 0.006421, 0.9957, -0.09243, 0.0, 1.0, -5.254e-07, 0.0, 1.0, -5.254e-07, 0.0, 1.0, -5.254e-07, 0.0, 1.0, -5.254e-07, 0.0, 1.0, 0.0, -0.154, 0.9866, -0.05388, -0.154, 0.9866, -0.05388, 0.0, 1.0, 0.0, -0.154, 0.9866, -0.05388, -0.154, 0.9866, -0.05388, -0.3039, 0.9467, -0.1063, -0.3039, 0.9467, -0.1063, -1.526e-06, 1.0, 3.211e-07, -1.526e-06, 1.0, 3.211e-07, -0.1417, 0.9898, 0.01437, -0.1417, 0.9898, 0.01437, -0.1417, 0.9898, 0.01437, -0.1417, 0.9898, 0.01437, -0.4055, 0.9126, 0.05126, -0.4055, 0.9126, 0.05127, -0.4055, 0.9126, 0.05127, -0.4055, 0.9126, 0.05126, -0.5232, 0.8491, 0.07314, 0.5632, 0.8262, 0.01247, 0.5632, 0.8262, 0.01247, 0.5632, 0.8262, 0.01247, 0.5632, 0.8262, 0.01247, 0.03251, 0.8004, -0.5985, 0.03251, 0.8004, -0.5985, 0.03251, 0.8004, -0.5985, 0.03251, 0.8004, -0.5985, -0.6817, 0.7316, -0.002747, -0.6683, 0.7438, 0.01074, -0.6692, 0.7414, 0.04975, -0.6846, 0.7287, 0.02107, -0.6785, 0.7341, -0.02623, -0.6663, 0.7451, -0.02822, -0.6683, 0.7438, 0.01074, -0.6817, 0.7316, -0.002747, -0.2699, 0.9629, -0.005998, -0.4196, 0.9077, -0.006236, -0.4207, 0.907, 0.01727, -0.2692, 0.9626, 0.02904, -0.3714, 0.9284, 0.01465, -0.2035, 0.979, 0.009167, -0.1922, 0.9812, 0.01784, -0.3654, 0.93, 0.04028, -0.3771, 0.9261, -0.01094, -0.3714, 0.9284, 0.01465, -0.6683, 0.7438, 0.01074, -0.6663, 0.7451, -0.02822, -0.3714, 0.9284, 0.01465, -0.3654, 0.93, 0.04028, -0.6692, 0.7414, 0.04975, -0.6683, 0.7438, 0.01074, -0.3771, 0.9261, -0.01094, -0.2146, 0.9767, 0.0005267, -0.2035, 0.979, 0.009167, -0.3714, 0.9284, 0.01465, -0.6817, 0.7316, -0.002747, -0.6846, 0.7287, 0.02107, -0.4207, 0.907, 0.01727, -0.4196, 0.9077, -0.006236, -0.6785, 0.7341, -0.02623, -0.6817, 0.7316, -0.002747, -0.4196, 0.9077, -0.006236, -0.4184, 0.9078, -0.02997, -0.2703, 0.9619, -0.04089, -0.4184, 0.9078, -0.02997, -0.4196, 0.9077, -0.006236, -0.2699, 0.9629, -0.005998])] * 3)])
me_e2e_004 = bpy.data.meshes.new('e2e.004')
me_e2e_004.from_pydata([(-2.314, 0.9593, 0.4346), (-2.442, 0.9525, 2.05), (-2.234, 0.9487, 1.791), (-2.138, 0.9605, 0.4629), (-2.034, 0.9522, 1.959), (-2.055, 0.9507, 1.764), (-1.679, 0.9532, 1.706), (-1.59, 0.9473, 1.892), (1.941, 1.008, 1.584), (2.017, 1.009, 1.515), (1.987, 0.9933, 1.034), (1.834, 0.982, 0.8657), (2.106, 0.9878, 1.435), (2.105, 0.9797, 1.164), (2.235, 0.931, 1.316), (0.9298, 1.047, 2.297), (-1.655, 1.047, 1.831), (-1.524, 0.9684, 2.484), (-0.09291, 0.9684, 2.688), (-1.389, 0.8788, 2.789), (-0.7597, 0.8578, 2.924), (-1.25, 0.7411, 3.078), (1.721, 1.047, 1.99), (-1.929, 1.198, 0.7485), (-2.03, 1.176, -0.4666), (-2.303, 1.161, -0.09609), (-2.194, 1.16, 0.5828), (-2.701, 1.141, 0.354), (2.322, 1.008, -0.8866), (2.322, 1.112, -0.8866), (2.254, 1.109, -0.9203), (2.254, 1.011, -0.9203), (2.027, 0.8954, 2.417), (2.308, 0.9008, -0.7863), (2.241, 0.9088, -0.8252), (1.961, 0.9037, 2.321), (2.027, 1.224, 2.417), (-2.451, 1.224, 1.935), (-2.342, 1.216, 1.859), (1.961, 1.216, 2.321), (-2.021, 0.9008, -1.252), (-2.451, 0.8954, 1.935), (-2.342, 0.9037, 1.859), (-1.921, 0.9088, -1.272), (2.308, 1.204, -0.7863), (2.241, 1.196, -0.8252), (-2.007, 1.112, -1.352), (-2.007, 1.008, -1.352), (-1.907, 1.011, -1.367), (-1.907, 1.109, -1.367), (-2.021, 1.204, -1.252), (-1.921, 1.196, -1.272), (-2.01, 1.143, -1.424), (-2.027, 1.265, -1.3), (2.302, 1.265, -0.8347), (2.319, 1.143, -0.9582), (-2.026, 0.8415, -1.305), (2.302, 0.8415, -0.8393), (2.026, 0.834, 2.416), (-2.452, 0.834, 1.934), (-2.452, 1.286, 1.934), (2.026, 1.286, 2.416), (-2.01, 0.9762, -1.424), (2.319, 0.9762, -0.9582), (-2.356, 1.125, 1.819), (-2.356, 0.9947, 1.819), (1.948, 1.125, 2.281), (1.948, 0.9947, 2.281)], [], [(0, 1, 2, 3), (2, 1, 4, 5), (6, 5, 4, 7), (8, 9, 10, 11), (9, 12, 13, 10), (12, 14, 13), (15, 16, 17, 18), (18, 17, 19, 20), (20, 19, 21), (22, 16, 15), (23, 24, 25, 26), (26, 25, 27), (28, 29, 30, 31), (32, 33, 34, 35), (36, 37, 38, 39), (40, 41, 42, 43), (29, 44, 45, 30), (33, 28, 31, 34), (41, 32, 35, 42), (46, 47, 48, 49), (47, 40, 43, 48), (37, 50, 51, 38), (50, 46, 49, 51), (44, 36, 39, 45), (52, 53, 54, 55), (56, 57, 58, 59), (54, 53, 60, 61), (56, 62, 63, 57), (62, 52, 55, 63), (41, 40, 56, 59), (50, 37, 60, 53), (40, 47, 62, 56), (46, 50, 53, 52), (47, 46, 52, 62), (28, 33, 57, 63), (33, 32, 58, 57), (36, 44, 54, 61), (44, 29, 55, 54), (29, 28, 63, 55), (32, 41, 59, 58), (37, 36, 61, 60), (64, 38, 51, 49), (42, 65, 48, 43), (65, 64, 49, 48), (30, 45, 39, 66), (34, 31, 67, 35), (31, 30, 66, 67), (66, 39, 38, 64), (35, 67, 65, 42), (67, 66, 64, 65)])
me_e2e_004.polygons.foreach_set('use_smooth', [True] * 50)
_k = set([(0, 1), (0, 3), (1, 4), (2, 3), (2, 5), (4, 7), (5, 6), (6, 7), (8, 9), (8, 11), (9, 12), (10, 11), (10, 13), (12, 14), (13, 14), (15, 18), (15, 22), (16, 17), (16, 22), (17, 19), (18, 20), (19, 21), (20, 21), (23, 24), (23, 26), (24, 25), (25, 27), (26, 27), (28, 29), (28, 33), (29, 44), (30, 31), (30, 45), (31, 34), (32, 33), (32, 41), (32, 58), (34, 35), (35, 42), (35, 67), (36, 37), (36, 44), (36, 61), (37, 50), (37, 60), (38, 39), (38, 51), (38, 64), (39, 45), (39, 66), (40, 41), (40, 47), (41, 59), (42, 43), (42, 65), (43, 48), (46, 47), (46, 50), (48, 49), (49, 51), (52, 53), (52, 62), (53, 60), (54, 55), (54, 61), (55, 63), (56, 59), (56, 62), (57, 58), (57, 63), (58, 59), (60, 61), (64, 65), (66, 67)])
me_e2e_004.attributes.new('sharp_edge', 'BOOLEAN', 'EDGE').data.foreach_set('value', [ (min(e.vertices), max(e.vertices)) in _k for e in me_e2e_004.edges])
_uv = me_e2e_004.uv_layers.new(name='UVMap')
_uv.uv.foreach_set('vector', [0.9977, 0.9934, 0.874, 0.9934, 0.895, 0.9792, 0.9966, 0.9799, 0.895, 0.9792, 0.874, 0.9934, 0.8834, 0.9629, 0.8981, 0.9657, 0.9048, 0.9375, 0.8981, 0.9657, 0.8834, 0.9629, 0.8911, 0.9296, 0.9972, 0.8253, 0.9929, 0.8318, 0.9562, 0.835, 0.9418, 0.8253, 0.9929, 0.8318, 0.9878, 0.8396, 0.9674, 0.8425, 0.9562, 0.835, 0.9878, 0.8396, 0.9802, 0.8514, 0.9674, 0.8425, 0.8788, 0.9336, 0.8525, 0.7349, 0.9022, 0.7471, 0.9126, 0.857, 0.9126, 0.857, 0.9022, 0.7471, 0.926, 0.7584, 0.9344, 0.8068, 0.9344, 0.8068, 0.926, 0.7584, 0.9501, 0.7698, 0.8525, 0.9928, 0.8525, 0.7349, 0.8788, 0.9336, 0.7423, 0.7717, 0.8354, 0.7717, 0.809, 0.7949, 0.7566, 0.791, 0.7566, 0.791, 0.809, 0.7949, 0.7773, 0.8281, 0.2748, 0.4221, 0.2846, 0.4221, 0.2846, 0.4285, 0.2748, 0.4285, 0.01455, 0.4222, 0.2587, 0.4221, 0.2612, 0.4285, 0.02135, 0.4289, 0.5488, 0.4167, 0.5488, 0.07711, 0.5557, 0.08469, 0.5557, 0.411, 0.2587, 0.07168, 0.0146, 0.07159, 0.02141, 0.06293, 0.2613, 0.06316, 0.2846, 0.4221, 0.2962, 0.4221, 0.2962, 0.4285, 0.2846, 0.4285, 0.2626, 0.4221, 0.2748, 0.4221, 0.2748, 0.4285, 0.2626, 0.4285, 0.009946, 0.07704, 0.009902, 0.4166, 0.002959, 0.411, 0.003078, 0.08462, 0.2847, 0.07152, 0.2748, 0.07152, 0.2748, 0.0633, 0.2847, 0.06331, 0.2748, 0.07152, 0.2626, 0.07152, 0.2626, 0.0633, 0.2748, 0.0633, 0.5441, 0.07164, 0.2997, 0.07157, 0.2972, 0.06313, 0.5373, 0.06306, 0.2962, 0.07152, 0.2847, 0.07152, 0.2847, 0.06331, 0.2962, 0.06331, 0.2997, 0.4222, 0.544, 0.4222, 0.5372, 0.4289, 0.2972, 0.4286, 0.2847, 0.07702, 0.2962, 0.07702, 0.2962, 0.4166, 0.2846, 0.4166, 0.2626, 0.07701, 0.2626, 0.4166, 0.0147, 0.4166, 0.01474, 0.07698, 0.2962, 0.4166, 0.2962, 0.07702, 0.544, 0.07705, 0.5439, 0.4166, 0.2626, 0.07701, 0.2748, 0.07702, 0.2748, 0.4166, 0.2626, 0.4166, 0.2748, 0.07702, 0.2847, 0.07702, 0.2846, 0.4166, 0.2748, 0.4166, 0.0146, 0.07159, 0.2587, 0.07168, 0.2626, 0.07701, 0.01474, 0.07698, 0.2997, 0.07157, 0.5441, 0.07164, 0.544, 0.07705, 0.2962, 0.07702, 0.2626, 0.07152, 0.2748, 0.07152, 0.2748, 0.07702, 0.2626, 0.07701, 0.2847, 0.07152, 0.2962, 0.07152, 0.2962, 0.07702, 0.2847, 0.07702, 0.2748, 0.07152, 0.2847, 0.07152, 0.2847, 0.07702, 0.2748, 0.07702, 0.2748, 0.4221, 0.2626, 0.4221, 0.2626, 0.4166, 0.2748, 0.4166, 0.2587, 0.4221, 0.01455, 0.4222, 0.0147, 0.4166, 0.2626, 0.4166, 0.544, 0.4222, 0.2997, 0.4222, 0.2962, 0.4166, 0.5439, 0.4166, 0.2962, 0.4221, 0.2846, 0.4221, 0.2846, 0.4166, 0.2962, 0.4166, 0.2846, 0.4221, 0.2748, 0.4221, 0.2748, 0.4166, 0.2846, 0.4166, 0.009902, 0.4166, 0.009946, 0.07704, 0.01474, 0.07698, 0.0147, 0.4166, 0.5488, 0.07711, 0.5488, 0.4167, 0.5439, 0.4166, 0.544, 0.07705, 0.2487, 0.8986, 0.2508, 0.906, 0.01025, 0.9033, 0.002965, 0.8966, 0.2508, 0.8812, 0.2487, 0.8886, 0.00299, 0.8891, 0.01034, 0.8813, 0.2487, 0.8886, 0.2487, 0.8986, 0.002965, 0.8966, 0.00299, 0.8891, 0.8217, 0.8974, 0.8145, 0.9041, 0.5793, 0.906, 0.5799, 0.8986, 0.8146, 0.8821, 0.8217, 0.8899, 0.5799, 0.8886, 0.5793, 0.8813, 0.8217, 0.8899, 0.8217, 0.8974, 0.5799, 0.8986, 0.5799, 0.8886, 0.5799, 0.8986, 0.5793, 0.906, 0.2508, 0.906, 0.2487, 0.8986, 0.5793, 0.8813, 0.5799, 0.8886, 0.2487, 0.8886, 0.2508, 0.8812, 0.5799, 0.8886, 0.5799, 0.8986, 0.2487, 0.8986, 0.2487, 0.8886])
me_e2e_004.materials.append(mat_book_001)
me_e2e_004.use_remesh_fix_poles = True
me_e2e_004.use_remesh_preserve_attributes = False
me_e2e_004.use_mirror_vertex_groups = False
me_e2e_004.update()
me_e2e_004.normals_split_custom_set([tuple(v) for v in zip(*[iter([0.01115, 0.9999, 0.007173, 0.002665, 1.0, -0.003388, 0.002657, 1.0, -0.003399, 0.01115, 0.9999, 0.007173, 0.002657, 1.0, -0.003399, 0.002665, 1.0, -0.003388, -0.0005322, 1.0, -0.001641, -0.0005426, 1.0, -0.001665, 0.004631, 0.9999, 0.01048, -0.0005426, 1.0, -0.001665, -0.0005322, 1.0, -0.001641, 0.004631, 0.9999, 0.01048, -0.04112, 0.9987, -0.02963, 0.06677, 0.9972, -0.03394, 0.06676, 0.9972, -0.03393, -0.04112, 0.9987, -0.02963, 0.06677, 0.9972, -0.03394, 0.2791, 0.9597, -0.03337, 0.2791, 0.9597, -0.03337, 0.06676, 0.9972, -0.03393, 0.2791, 0.9597, -0.03337, 0.3811, 0.9241, -0.02851, 0.2791, 0.9597, -0.03337, -0.01099, 0.9978, 0.06587, -0.01099, 0.9978, 0.06587, -0.03184, 0.9746, 0.2218, -0.03183, 0.9746, 0.2218, -0.03183, 0.9746, 0.2218, -0.03184, 0.9746, 0.2218, -0.05506, 0.9217, 0.384, -0.05506, 0.9217, 0.384, -0.05506, 0.9217, 0.384, -0.05506, 0.9217, 0.384, -0.0683, 0.8877, 0.4552, 0.0, 1.0, -4.104e-07, -0.01099, 0.9978, 0.06587, -0.01099, 0.9978, 0.06587, -0.09882, 0.9951, -0.0005934, -0.09882, 0.9951, -0.0005934, -0.07025, 0.9975, 0.003334, -0.07026, 0.9975, 0.003332, -0.07026, 0.9975, 0.003332, -0.07025, 0.9975, 0.003334, -0.04161, 0.9991, 0.007259, -0.4042, 0.3597, 0.841, -0.3947, -0.3958, 0.8292, -0.3947, -0.3958, 0.8292, -0.4042, 0.3597, 0.841, 0.05065, 0.9973, 0.05282, -0.1093, 0.9192, 0.3783, -0.1093, 0.9192, 0.3783, 0.05062, 0.9973, 0.05283, 0.04846, -0.9973, 0.05497, -0.04517, -0.998, 0.04479, -0.04512, -0.998, 0.04487, 0.04846, -0.9973, 0.05497, 0.004825, 0.9176, 0.3975, -0.04629, 0.998, 0.04233, -0.0463, 0.998, 0.04232, 0.004836, 0.9176, 0.3976, -0.3947, -0.3958, 0.8292, -0.09364, -0.9326, 0.3485, -0.09366, -0.9326, 0.3485, -0.3947, -0.3958, 0.8292, -0.1093, 0.9192, 0.3783, -0.4042, 0.3597, 0.841, -0.4042, 0.3597, 0.841, -0.1093, 0.9192, 0.3783, -0.04629, 0.998, 0.04233, 0.05065, 0.9973, 0.05282, 0.05062, 0.9973, 0.05283, -0.0463, 0.998, 0.04232, 0.1231, -0.3972, 0.9094, 0.1277, 0.3614, 0.9236, 0.1277, 0.3614, 0.9236, 0.1231, -0.3972, 0.9094, 0.1277, 0.3614, 0.9236, 0.004825, 0.9176, 0.3975, 0.004836, 0.9176, 0.3976, 0.1277, 0.3614, 0.9236, -0.04517, -0.998, 0.04479, -0.000616, -0.9312, 0.3645, -0.0006089, -0.9312, 0.3645, -0.04512, -0.998, 0.04487, -0.000616, -0.9312, 0.3645, 0.1231, -0.3972, 0.9094, 0.1231, -0.3972, 0.9094, -0.0006089, -0.9312, 0.3645, -0.09364, -0.9326, 0.3485, 0.04846, -0.9973, 0.05497, 0.04846, -0.9973, 0.05497, -0.09366, -0.9326, 0.3485, 0.09854, 0.3883, -0.9162, 0.04064, 0.9249, -0.3779, 0.04065, 0.9249, -0.378, 0.09854, 0.3883, -0.9163, 0.04385, -0.912, -0.4078, 0.04385, -0.9121, -0.4077, 0.0002456, -1.0, -0.002283, 0.0002456, -1.0, -0.002283, 0.04065, 0.9249, -0.378, 0.04064, 0.9249, -0.3779, 0.0007007, 1.0, -0.006516, 0.0007007, 1.0, -0.006516, 0.04385, -0.912, -0.4078, 0.09992, -0.356, -0.9291, 0.09992, -0.356, -0.9291, 0.04385, -0.9121, -0.4077, 0.09992, -0.356, -0.9291, 0.09854, 0.3883, -0.9162, 0.09854, 0.3883, -0.9163, 0.09992, -0.356, -0.9291, -0.9851, 0.1111, -0.131, -0.9909, 0.1126, -0.07318, -0.9909, 0.1126, -0.07316, -0.9851, 0.1111, -0.131, -0.9903, -0.116, -0.07602, -0.9856, -0.1077, -0.1306, -0.9856, -0.1077, -0.1306, -0.9903, -0.116, -0.076, -0.9909, 0.1126, -0.07318, -0.9983, 0.0569, 0.01296, -0.9983, 0.05701, 0.01291, -0.9909, 0.1126, -0.07316, -0.998, -0.06185, 0.009986, -0.9903, -0.116, -0.07602, -0.9903, -0.116, -0.076, -0.998, -0.06203, 0.009897, -0.9983, 0.0569, 0.01296, -0.998, -0.06185, 0.009986, -0.998, -0.06203, 0.009897, -0.9983, 0.05701, 0.01291, 0.9983, -0.05692, -0.01294, 0.9935, -0.1024, 0.05029, 0.9935, -0.1024, 0.05031, 0.9983, -0.05697, -0.01292, 0.9935, -0.1024, 0.05029, 0.9922, -0.09099, 0.08543, 0.9922, -0.09099, 0.08543, 0.9935, -0.1024, 0.05031, 0.9923, 0.08973, 0.08504, 0.9929, 0.1068, 0.05317, 0.9929, 0.1068, 0.05316, 0.9923, 0.08973, 0.08504, 0.9929, 0.1068, 0.05317, 0.998, 0.06185, -0.009978, 0.998, 0.06214, -0.009833, 0.9929, 0.1068, 0.05316, 0.998, 0.06185, -0.009978, 0.9983, -0.05692, -0.01294, 0.9983, -0.05697, -0.01292, 0.998, 0.06214, -0.009833, -0.1069, -0.02116, 0.994, -0.1069, -0.02116, 0.994, -0.1069, -0.02116, 0.994, -0.1069, -0.02116, 0.994, -0.1069, 0.02089, 0.9941, -0.1069, 0.02089, 0.9941, -0.1069, 0.02089, 0.9941, -0.1069, 0.02089, 0.9941, -0.989, 0.05258, -0.138, -0.9851, 0.105, -0.1362, -0.9851, 0.105, -0.1362, -0.989, 0.05258, -0.138, -0.986, -0.09683, -0.136, -0.9893, -0.04847, -0.1379, -0.9893, -0.04846, -0.1379, -0.986, -0.09683, -0.136, -0.9893, -0.04847, -0.1379, -0.989, 0.05258, -0.138, -0.989, 0.05258, -0.138, -0.9893, -0.04846, -0.1379, 0.995, -0.03575, 0.09378, 0.9932, -0.07139, 0.0921, 0.9932, -0.07139, 0.0921, 0.995, -0.03574, 0.09378, 0.9936, 0.06581, 0.09195, 0.9951, 0.03289, 0.0937, 0.9951, 0.03294, 0.09369, 0.9936, 0.06581, 0.09195, 0.9951, 0.03289, 0.0937, 0.995, -0.03575, 0.09378, 0.995, -0.03574, 0.09378, 0.9951, 0.03294, 0.09369, -0.1045, -0.2002, 0.9742, -0.09815, -0.3922, 0.9146, -0.09815, -0.3922, 0.9146, -0.1045, -0.2001, 0.9742, -0.09815, 0.3922, 0.9146, -0.1045, 0.2002, 0.9742, -0.1045, 0.2002, 0.9742, -0.09815, 0.3922, 0.9146, -0.1045, 0.2002, 0.9742, -0.1045, -0.2002, 0.9742, -0.1045, -0.2001, 0.9742, -0.1045, 0.2002, 0.9742])] * 3)])
me_e2e_005 = bpy.data.meshes.new('e2e.005')
me_e2e_005.from_pydata([(-1.807, 1.969, 1.609), (-1.205, 2.099, 1.817), (-1.654, 2.088, 1.169), (-1.56, 2.116, 0.898), (-0.761, 2.141, 1.972), (0.1416, 2.108, -1.127), (-1.142, 2.112, -0.1188), (0.2253, 2.144, 1.682), (-0.3795, 2.12, 2.104), (0.02942, 2.074, 2.246), (0.6051, 2.132, -0.9661), (0.9694, 2.144, -0.4612), (1.087, 2.089, -0.7988), (-0.2533, 1.999, -1.228), (-0.9575, 1.994, -0.6766), (-0.7048, 1.679, -1.259)], [], [(0, 1, 2), (3, 4, 5, 6), (7, 8, 9), (10, 11, 12), (6, 5, 13, 14), (10, 8, 7, 11), (5, 4, 8, 10), (2, 1, 4, 3), (14, 13, 15)])
me_e2e_005.polygons.foreach_set('use_smooth', [True] * 9)
_k = set([(0, 1), (0, 2), (1, 4), (2, 3), (3, 6), (4, 8), (5, 10), (5, 13), (6, 14), (7, 9), (7, 11), (8, 9), (10, 12), (11, 12), (13, 15), (14, 15)])
me_e2e_005.attributes.new('sharp_edge', 'BOOLEAN', 'EDGE').data.foreach_set('value', [ (min(e.vertices), max(e.vertices)) in _k for e in me_e2e_005.edges])
_uv = me_e2e_005.uv_layers.new(name='UVMap')
_uv.uv.foreach_set('vector', [0.742, 0.6861, 0.7431, 0.6365, 0.7786, 0.6851, 0.8006, 0.6849, 0.7432, 0.6004, 0.9892, 0.6129, 0.8844, 0.6802, 0.7888, 0.5365, 0.7432, 0.5696, 0.7429, 0.5363, 0.9892, 0.5754, 0.9619, 0.5365, 0.9895, 0.5363, 0.8844, 0.6802, 0.9892, 0.6129, 0.9874, 0.645, 0.9301, 0.6822, 0.9892, 0.5754, 0.7432, 0.5696, 0.7888, 0.5365, 0.9619, 0.5365, 0.9892, 0.6129, 0.7432, 0.6004, 0.7432, 0.5696, 0.9892, 0.5754, 0.7786, 0.6851, 0.7431, 0.6365, 0.7432, 0.6004, 0.8006, 0.6849, 0.9301, 0.6822, 0.9874, 0.645, 0.984, 0.6872])
me_e2e_005.materials.append(mat_book_001)
me_e2e_005.use_remesh_fix_poles = True
me_e2e_005.use_remesh_preserve_attributes = False
me_e2e_005.use_mirror_vertex_groups = False
me_e2e_005.update()
me_e2e_005.normals_split_custom_set([tuple(v) for v in zip(*[iter([-0.2642, 0.9499, 0.1668, -0.1909, 0.9748, 0.1155, -0.1909, 0.9748, 0.1155, -0.06279, 0.9977, 0.02555, -0.04253, 0.999, 0.01564, -0.07281, 0.993, -0.09313, -0.1083, 0.9845, -0.1378, 0.013, 0.9976, 0.06756, 0.007998, 0.999, 0.04358, 0.06207, 0.9876, 0.1443, 0.03043, 0.9986, -0.04382, 0.04673, 0.9969, -0.06372, 0.1292, 0.9847, -0.117, -0.1083, 0.9845, -0.1378, -0.07281, 0.993, -0.09313, -0.3367, 0.84, -0.4255, -0.3367, 0.84, -0.4255, 0.03043, 0.9986, -0.04382, 0.007998, 0.999, 0.04358, 0.013, 0.9976, 0.06756, 0.04673, 0.9969, -0.06372, -0.07281, 0.993, -0.09313, -0.04253, 0.999, 0.01564, 0.007998, 0.999, 0.04358, 0.03043, 0.9986, -0.04382, -0.1909, 0.9748, 0.1155, -0.1909, 0.9748, 0.1155, -0.04253, 0.999, 0.01564, -0.06279, 0.9977, 0.02555, -0.3367, 0.84, -0.4255, -0.3367, 0.84, -0.4255, -0.4502, 0.6894, -0.5675])] * 3)])

# ---- objects
ob_green_book = bpy.data.objects.new('green book', me_e2e_001)
ob_big_book = bpy.data.objects.new('big book', me_e2e_002)
ob_pink_book = bpy.data.objects.new('pink book', me_e2e_004)
ob_list = bpy.data.objects.new('list', me_e2e_005)

# ---- transforms, parenting, visibility, modifiers, constraints
ob_green_book.location = (0.0, 0.3237, 0.0)
ob_green_book.rotation_euler = (1.571, -0.0, 0.0)
ob_green_book.lineart.crease_threshold = 0.0
ob_big_book.location = (0.0, 0.3237, 0.0)
ob_big_book.rotation_euler = (1.571, -0.0, 0.0)
ob_big_book.lineart.crease_threshold = 0.0
ob_pink_book.location = (0.0, 0.3237, 0.0)
ob_pink_book.rotation_euler = (1.571, -0.0, 0.0)
ob_pink_book.lineart.crease_threshold = 0.0
ob_list.location = (0.0, 0.3237, 0.0)
ob_list.rotation_euler = (1.571, -0.0, 0.0)
ob_list.lineart.crease_threshold = 0.0

# ---- collection membership
col_collection.objects.link(ob_green_book)
col_collection.objects.link(ob_big_book)
col_collection.objects.link(ob_pink_book)
col_collection.objects.link(ob_list)

# ---- scene / render settings (as saved in the file)
scene.frame_start = 1; scene.frame_end = 250; scene.frame_set(24)
scene.render.engine = 'BLENDER_EEVEE_NEXT'
scene.cycles.use_denoising = False
scene.cycles.samples = 128
scene.cycles.sampling_pattern = 'TABULATED_SOBOL'
scene.cycles.use_adaptive_sampling = False
scene.cycles.use_light_tree = False
scene.view_settings.view_transform = 'Filmic'
bpy.context.view_layer.update()

# ---- added for rendering (the .blend has no active camera and no usable light): camera, sun
cam_auto = bpy.data.cameras.new('AutoCamera')
cam_auto.lens = 50.0
cam_auto.sensor_width = 36.0
cam_auto.clip_end = 1000.0
ob_auto_camera = bpy.data.objects.new('AutoCamera', cam_auto)
scene.collection.objects.link(ob_auto_camera)
ob_auto_camera.location = (7.49127, -9.75793, 7.03899)
ob_auto_camera.rotation_euler = (1.09748, -7.21219e-08, 0.694738)
scene.camera = ob_auto_camera
light_auto_sun = bpy.data.lights.new('AutoSun', 'SUN')
light_auto_sun.energy = 3.0
light_auto_sun.angle = 0.0523599
ob_auto_sun = bpy.data.objects.new('AutoSun', light_auto_sun)
scene.collection.objects.link(ob_auto_sun)
ob_auto_sun.rotation_euler = (0.872665, 0.174533, 0.523599)
bpy.context.view_layer.update()

